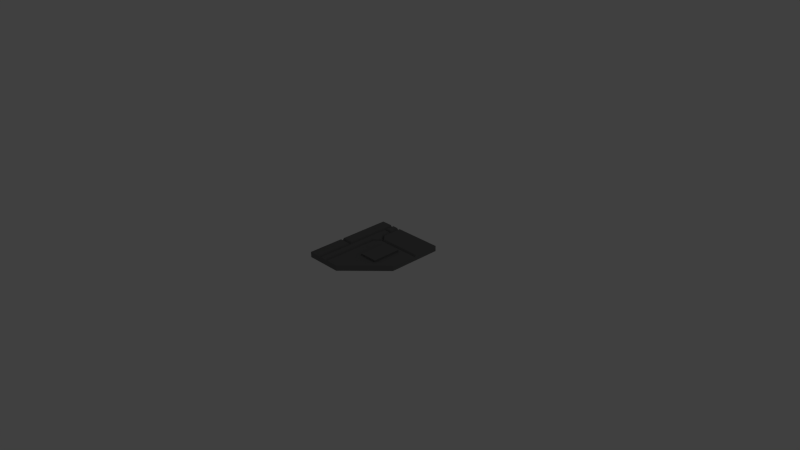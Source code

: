 # Source: PNL_S_D_2.blend  (saved by Blender 2.69.0; exported with 4.5.12 LTS)
import bpy
from mathutils import Matrix  # noqa: F401  (used for matrix-valued properties, if any)

bpy.ops.wm.read_factory_settings(use_empty=True)
scene = bpy.context.scene
scene.name = 'Scene'

# ---- collections
col_collection_1 = bpy.data.collections.new('Collection 1'); scene.collection.children.link(col_collection_1)

# ---- materials (node trees are filled in below, after node groups)
mat_material = bpy.data.materials.new('Material')
mat_material.alpha_threshold = 0.0
mat_material.use_transparent_shadow = False
mat_material.diffuse_color = (0.1679, 0.1679, 0.1679, 1.0)
mat_material.roughness = 0.5
mat_material.line_color = (0.0, 0.0, 0.0, 1.0)
mat_material_001 = bpy.data.materials.new('Material.001')
mat_material_001.alpha_threshold = 0.0
mat_material_001.use_transparent_shadow = False
mat_material_001.roughness = 0.5
mat_material_001.line_color = (0.0, 0.0, 0.0, 1.0)

# ---- material node trees

# ---- world
world_world = bpy.data.worlds.new('World'); scene.world = world_world
world_world.color = (0.05088, 0.05088, 0.05088)
world_world.use_sun_shadow = False
world_world.sun_shadow_jitter_overblur = 0.0
world_world.cycles.sampling_method = 'MANUAL'
world_world.cycles.sample_map_resolution = 256

# ---- cameras
cam_camera = bpy.data.cameras.new('Camera')
cam_camera.clip_end = 100.0
cam_camera.lens = 35.0
cam_camera.sensor_width = 32.0
cam_camera.sensor_height = 18.0
cam_camera.ortho_scale = 7.314
cam_camera.dof.focus_distance = 0.0
cam_camera.dof.aperture_fstop = 128.0

# ---- lights
light_lamp = bpy.data.lights.new('Lamp', 'POINT')
light_lamp.transmission_factor = 0.0
light_lamp.cutoff_distance = 30.0
light_lamp.energy = 100.0
light_lamp.shadow_buffer_clip_start = 1.001
light_lamp.shadow_soft_size = 0.1
light_lamp.shadow_maximum_resolution = 0.006
light_lamp.use_absolute_resolution = True
light_lamp.cycles.use_multiple_importance_sampling = False

# ---- meshes
me_cube = bpy.data.meshes.new('Cube')
me_cube.from_pydata([(-0.5, 0.625, 0.0), (0.5, -0.125, 0.0), (-0.5, -0.625, 0.0), (0.5, 0.625, 0.0), (-0.5, -0.625, 0.075), (0.5, -0.125, 0.075), (-0.5, 0.625, 0.075), (0.5, 0.625, 0.075), (0.0, -0.625, 0.0), (0.0, 0.625, 0.0), (0.0, -0.625, 0.075), (0.0, 0.625, 0.075), (0.5, 0.25, 0.0), (-0.5, 0.25, 0.075), (-0.5, 0.25, 0.0), (-0.175, 0.625, 0.075), (-0.175, 0.15, 0.075), (0.5, 0.35, 0.0), (0.5, 0.35, 0.075), (0.0, 0.35, 0.075), (-0.5, 0.35, 0.075), (-0.5, 0.35, 0.0), (-0.5, 0.15, 0.075), (-0.175, 0.35, 0.075), (0.5, 0.15, 0.0), (0.5, 0.15, 0.075), (-0.5, 0.15, 0.05), (-0.5, 0.35, 0.05), (-0.2, -0.625, 0.05), (0.5, 0.15, 0.05), (0.0, 0.15, 0.075), (-0.2, 0.625, 0.0), (-0.1, 0.225, 0.075), (-0.2, -0.625, 0.0), (-0.225, -0.625, 0.075), (0.5, 0.35, 0.05), (0.0, 0.25, 0.05), (-0.5, 0.25, 0.05), (0.5, 0.275, 0.075), (0.0, 0.275, 0.075), (0.5, 0.25, 0.05), (0.0, -0.625, 0.05), (0.0, 0.625, 0.05), (0.5, -0.125, 0.05), (-0.5, 0.15, 0.0), (-0.5, 0.625, 0.05), (-0.5, -0.625, 0.05), (0.5, 0.625, 0.05), (-0.175, -0.625, 0.075), (-0.2, 0.625, 0.05), (-0.2, 0.15, 0.05), (-0.2, 0.35, 0.05), (-0.1, 0.25, 0.05), (-0.1, 0.275, 0.075), (-0.225, 0.625, 0.075), (-0.225, 0.15, 0.075), (-0.225, 0.35, 0.075), (-0.125, 0.25, 0.075), (0.0, 0.225, 0.075), (0.5, 0.225, 0.075), (-0.325, 0.625, 0.0), (-0.325, -0.625, 0.0), (-0.35, 0.15, 0.075), (-0.35, 0.25, 0.075), (-0.35, 0.35, 0.075), (-0.3, -0.625, 0.075), (-0.3, 0.625, 0.075), (-0.3, 0.15, 0.075), (-0.3, 0.35, 0.075), (-0.3, 0.25, 0.075), (-0.325, -0.625, 0.05), (-0.325, 0.625, 0.05), (-0.325, 0.15, 0.05), (-0.325, 0.35, 0.05), (-0.325, 0.25, 0.05), (-0.35, -0.625, 0.075), (-0.35, 0.625, 0.075), (0.5, 0.4875, 0.0), (0.5, 0.4875, 0.075), (0.0, 0.4875, 0.075), (-0.5, 0.4875, 0.075), (-0.5, 0.4875, 0.0), (-0.2, 0.4875, 0.05), (-0.5, 0.4875, 0.05), (0.5, 0.4875, 0.05), (-0.175, 0.4875, 0.075), (-0.225, 0.5125, 0.075), (-0.3, 0.5125, 0.075), (-0.325, 0.4875, 0.05), (-0.35, 0.4875, 0.075), (-0.225, 0.4625, 0.075), (-0.3, 0.4625, 0.075), (-0.5, -0.125, 0.075), (0.5, -0.1, 0.0), (0.5, -0.1, 0.075), (-0.175, -0.1, 0.075), (-0.5, -0.1, 0.05), (0.5, -0.1, 0.05), (-0.5, -0.1, 0.0), (0.0, -0.1, 0.075), (-0.2, -0.1, 0.05), (-0.225, -0.1, 0.075), (-0.3, -0.1, 0.075), (-0.325, -0.1, 0.05), (-0.35, -0.075, 0.075), (-0.5, -0.075, 0.075), (-0.35, -0.125, 0.075), (0.025, 0.175, 0.075), (0.025, -0.225, 0.075), (0.275, 0.175, 0.075), (0.275, -0.225, 0.075), (0.025, 0.175, 0.1), (0.025, -0.225, 0.1), (0.275, 0.175, 0.1), (0.275, -0.225, 0.1)], [], [(84, 47, 7, 78), (52, 51, 56, 57), (42, 11, 7, 47), (79, 78, 7, 11), (50, 52, 57, 55), (43, 5, 10, 41), (82, 49, 54, 86), (12, 17, 35, 40), (85, 15, 49, 82), (53, 23, 51, 52), (39, 38, 18, 19), (8, 41, 28, 33), (83, 27, 20, 80), (16, 32, 52, 50), (97, 29, 25, 94), (14, 44, 26, 37), (21, 14, 37, 27), (98, 2, 46, 96), (40, 36, 58, 59), (93, 24, 29, 97), (81, 21, 27, 83), (1, 43, 41, 8), (100, 50, 55, 101), (9, 42, 47, 3), (77, 3, 47, 84), (49, 15, 11, 42), (96, 46, 4, 92), (27, 37, 13, 20), (37, 26, 22, 13), (99, 94, 25, 30), (85, 79, 11, 15), (53, 39, 19, 23), (95, 99, 30, 16), (41, 10, 48, 28), (31, 49, 42, 9), (95, 16, 50, 100), (38, 39, 36, 40), (102, 101, 55, 67), (87, 86, 54, 66), (67, 55, 57, 69), (69, 57, 56, 68), (24, 12, 40, 29), (29, 40, 59, 25), (30, 25, 59, 58), (40, 35, 18, 38), (36, 52, 32, 58), (16, 30, 58, 32), (39, 53, 52, 36), (22, 62, 63, 13), (13, 63, 64, 20), (69, 68, 73, 74), (67, 69, 74, 72), (87, 66, 71, 88), (102, 67, 72, 103), (70, 75, 4, 46), (71, 66, 54, 49), (61, 70, 46, 2), (60, 71, 49, 31), (28, 34, 65, 70), (45, 6, 76, 71), (33, 28, 70, 61), (0, 45, 71, 60), (105, 104, 62, 22), (80, 89, 76, 6), (74, 73, 64, 63), (72, 74, 63, 62), (88, 71, 76, 89), (103, 72, 62, 104), (35, 84, 78, 18), (19, 18, 78, 79), (51, 82, 90, 56), (23, 85, 82, 51), (45, 83, 80, 6), (0, 81, 83, 45), (17, 77, 84, 35), (23, 19, 79, 85), (68, 56, 90, 91), (68, 91, 88, 73), (20, 64, 89, 80), (73, 88, 89, 64), (82, 86, 87, 88), (82, 88, 91, 90), (43, 97, 94, 5), (44, 98, 96, 26), (1, 93, 97, 43), (28, 100, 101, 34), (26, 96, 105, 22), (10, 5, 94, 99), (48, 10, 99, 95), (48, 95, 100, 28), (65, 34, 101, 102), (65, 102, 103, 70), (4, 75, 106, 92), (70, 103, 106, 75), (105, 96, 103, 104), (92, 106, 103, 96), (114, 113, 111, 112), (110, 109, 113, 114), (108, 110, 114, 112), (109, 107, 111, 113), (107, 108, 112, 111)])
_uv = me_cube.uv_layers.new(name='UVMap.001')
_uv.uv.foreach_set('vector', [0.9238, 0.6224, 0.9238, 0.5633, 0.9345, 0.5633, 0.9345, 0.6224, 0.2388, 0.2517, 0.187, 0.1999, 0.187, 0.187, 0.2388, 0.2388, 0.913, 0.2594, 0.9023, 0.2594, 0.9023, 0.04448, 0.913, 0.04448, 0.1157, 0.3035, 0.1157, 0.5626, 0.04448, 0.5626, 0.04448, 0.3035, 0.2906, 0.1999, 0.2388, 0.2517, 0.2388, 0.2388, 0.2906, 0.187, 0.6706, 0.9555, 0.6599, 0.9555, 0.6599, 0.6515, 0.6706, 0.6515, 0.1157, 0.1999, 0.04448, 0.1999, 0.04448, 0.187, 0.1028, 0.187, 0.9023, 0.7245, 0.9023, 0.6816, 0.9238, 0.6816, 0.9238, 0.7245, 0.1157, 0.2129, 0.04448, 0.2129, 0.04448, 0.1999, 0.1157, 0.1999, 0.2258, 0.2517, 0.187, 0.2129, 0.187, 0.1999, 0.2388, 0.2517, 0.2258, 0.3035, 0.2258, 0.5626, 0.187, 0.5626, 0.187, 0.3035, 0.5387, 0.6515, 0.5602, 0.6515, 0.5602, 0.7375, 0.5387, 0.7375, 0.8026, 0.5228, 0.8026, 0.4636, 0.8133, 0.4636, 0.8133, 0.5227, 0.2906, 0.2129, 0.2517, 0.2517, 0.2388, 0.2517, 0.2906, 0.1999, 0.9238, 0.875, 0.9238, 0.7675, 0.9345, 0.7675, 0.9345, 0.875, 0.7811, 0.4207, 0.7811, 0.3777, 0.8026, 0.3777, 0.8026, 0.4207, 0.7811, 0.4636, 0.7811, 0.4207, 0.8026, 0.4207, 0.8026, 0.4636, 0.7811, 0.2702, 0.7811, 0.04448, 0.8026, 0.04448, 0.8026, 0.2702, 0.2388, 0.5626, 0.2388, 0.3035, 0.2517, 0.3035, 0.2517, 0.5626, 0.9023, 0.875, 0.9023, 0.7675, 0.9238, 0.7675, 0.9238, 0.875, 0.7811, 0.5228, 0.7811, 0.4636, 0.8026, 0.4636, 0.8026, 0.5228, 0.6921, 0.9555, 0.6706, 0.9555, 0.6706, 0.6515, 0.6921, 0.6515, 0.4201, 0.1999, 0.2906, 0.1999, 0.2906, 0.187, 0.4201, 0.187, 0.9345, 0.2594, 0.913, 0.2594, 0.913, 0.04448, 0.9345, 0.04448, 0.9023, 0.6224, 0.9023, 0.5633, 0.9238, 0.5633, 0.9238, 0.6224, 0.913, 0.3454, 0.9023, 0.3347, 0.9023, 0.2594, 0.913, 0.2594, 0.8026, 0.2702, 0.8026, 0.04448, 0.8133, 0.04448, 0.8133, 0.2594, 0.8026, 0.4636, 0.8026, 0.4207, 0.8133, 0.4207, 0.8133, 0.4636, 0.8026, 0.4207, 0.8026, 0.3777, 0.8133, 0.3777, 0.8133, 0.4207, 0.4201, 0.3035, 0.4201, 0.5626, 0.2906, 0.5626, 0.2906, 0.3035, 0.1157, 0.2129, 0.1157, 0.3035, 0.04448, 0.3035, 0.04448, 0.2129, 0.2258, 0.2517, 0.2258, 0.3035, 0.187, 0.3035, 0.187, 0.2129, 0.4201, 0.2129, 0.4201, 0.3035, 0.2906, 0.3035, 0.2906, 0.2129, 0.5602, 0.6515, 0.5709, 0.6515, 0.5709, 0.7268, 0.5602, 0.7375, 0.9345, 0.3454, 0.913, 0.3454, 0.913, 0.2594, 0.9345, 0.2594, 0.4201, 0.2129, 0.2906, 0.2129, 0.2906, 0.1999, 0.4201, 0.1999, 0.2258, 0.5626, 0.2258, 0.3035, 0.2388, 0.3035, 0.2388, 0.5626, 0.4201, 0.1481, 0.4201, 0.187, 0.2906, 0.187, 0.2906, 0.1481, 0.1028, 0.1481, 0.1028, 0.187, 0.04448, 0.187, 0.04448, 0.1481, 0.2906, 0.1481, 0.2906, 0.187, 0.2388, 0.2388, 0.2388, 0.1481, 0.2388, 0.1481, 0.2388, 0.2388, 0.187, 0.187, 0.187, 0.1481, 0.9023, 0.7675, 0.9023, 0.7245, 0.9238, 0.7245, 0.9238, 0.7675, 0.9238, 0.7675, 0.9238, 0.7245, 0.9345, 0.7353, 0.9345, 0.7675, 0.2906, 0.3035, 0.2906, 0.5626, 0.2517, 0.5626, 0.2517, 0.3035, 0.9238, 0.7245, 0.9238, 0.6816, 0.9345, 0.6816, 0.9345, 0.7138, 0.2388, 0.3035, 0.2388, 0.2517, 0.2517, 0.2517, 0.2517, 0.3035, 0.2906, 0.2129, 0.2906, 0.3035, 0.2517, 0.3035, 0.2517, 0.2517, 0.2258, 0.3035, 0.2258, 0.2517, 0.2388, 0.2517, 0.2388, 0.3035, 0.2906, 0.04448, 0.2906, 0.1222, 0.2388, 0.1222, 0.2388, 0.04448, 0.2388, 0.04448, 0.2388, 0.1222, 0.187, 0.1222, 0.187, 0.04448, 0.2388, 0.1481, 0.187, 0.1481, 0.187, 0.1351, 0.2388, 0.1351, 0.2906, 0.1481, 0.2388, 0.1481, 0.2388, 0.1351, 0.2906, 0.1351, 0.1028, 0.1481, 0.04448, 0.1481, 0.04448, 0.1351, 0.1157, 0.1351, 0.4201, 0.1481, 0.2906, 0.1481, 0.2906, 0.1351, 0.4201, 0.1351, 0.5602, 0.7913, 0.5709, 0.802, 0.5709, 0.8665, 0.5602, 0.8665, 0.913, 0.3991, 0.9023, 0.3884, 0.9023, 0.3562, 0.913, 0.3454, 0.5387, 0.7913, 0.5602, 0.7913, 0.5602, 0.8665, 0.5387, 0.8665, 0.9345, 0.3991, 0.913, 0.3991, 0.913, 0.3454, 0.9345, 0.3454, 0.5602, 0.7375, 0.5709, 0.7483, 0.5709, 0.7805, 0.5602, 0.7913, 0.913, 0.4744, 0.9023, 0.4744, 0.9023, 0.4099, 0.913, 0.3991, 0.5387, 0.7375, 0.5602, 0.7375, 0.5602, 0.7913, 0.5387, 0.7913, 0.9345, 0.4744, 0.913, 0.4744, 0.913, 0.3991, 0.9345, 0.3991, 0.4072, 0.04448, 0.4072, 0.1222, 0.2906, 0.1222, 0.2906, 0.04448, 0.1157, 0.04448, 0.1157, 0.1222, 0.04448, 0.1222, 0.04448, 0.04448, 0.2388, 0.1351, 0.187, 0.1351, 0.187, 0.1222, 0.2388, 0.1222, 0.2906, 0.1351, 0.2388, 0.1351, 0.2388, 0.1222, 0.2906, 0.1222, 0.1157, 0.1351, 0.04448, 0.1351, 0.04448, 0.1222, 0.1157, 0.1222, 0.4201, 0.1351, 0.2906, 0.1351, 0.2906, 0.1222, 0.4072, 0.1222, 0.9238, 0.6816, 0.9238, 0.6224, 0.9345, 0.6224, 0.9345, 0.6816, 0.187, 0.3035, 0.187, 0.5626, 0.1157, 0.5626, 0.1157, 0.3035, 0.187, 0.1999, 0.1157, 0.1999, 0.1287, 0.187, 0.187, 0.187, 0.187, 0.2129, 0.1157, 0.2129, 0.1157, 0.1999, 0.187, 0.1999, 0.8026, 0.5819, 0.8026, 0.5228, 0.8133, 0.5227, 0.8133, 0.5819, 0.7811, 0.5819, 0.7811, 0.5228, 0.8026, 0.5228, 0.8026, 0.5819, 0.9023, 0.6816, 0.9023, 0.6224, 0.9238, 0.6224, 0.9238, 0.6816, 0.187, 0.2129, 0.187, 0.3035, 0.1157, 0.3035, 0.1157, 0.2129, 0.187, 0.1481, 0.187, 0.187, 0.1287, 0.187, 0.1287, 0.1481, 0.187, 0.1481, 0.1287, 0.1481, 0.1157, 0.1351, 0.187, 0.1351, 0.187, 0.04448, 0.187, 0.1222, 0.1157, 0.1222, 0.1157, 0.04448, 0.187, 0.1351, 0.1157, 0.1351, 0.1157, 0.1222, 0.187, 0.1222, 0.1157, 0.1999, 0.1028, 0.187, 0.1028, 0.1481, 0.1157, 0.1351, 0.1157, 0.1999, 0.1157, 0.1351, 0.1287, 0.1481, 0.1287, 0.187, 0.9238, 0.8858, 0.9238, 0.875, 0.9345, 0.875, 0.9345, 0.8858, 0.7811, 0.3777, 0.7811, 0.2702, 0.8026, 0.2702, 0.8026, 0.3777, 0.9023, 0.8858, 0.9023, 0.875, 0.9238, 0.875, 0.9238, 0.8858, 0.6921, 0.1999, 0.4201, 0.1999, 0.4201, 0.187, 0.6921, 0.187, 0.8026, 0.3777, 0.8026, 0.2702, 0.8133, 0.2809, 0.8133, 0.3777, 0.6921, 0.3035, 0.4331, 0.5626, 0.4201, 0.5626, 0.4201, 0.3035, 0.6921, 0.2129, 0.6921, 0.3035, 0.4201, 0.3035, 0.4201, 0.2129, 0.6921, 0.2129, 0.4201, 0.2129, 0.4201, 0.1999, 0.6921, 0.1999, 0.6921, 0.1481, 0.6921, 0.187, 0.4201, 0.187, 0.4201, 0.1481, 0.6921, 0.1481, 0.4201, 0.1481, 0.4201, 0.1351, 0.6921, 0.1351, 0.6921, 0.04448, 0.6921, 0.1222, 0.4331, 0.1222, 0.4331, 0.04448, 0.6921, 0.1351, 0.4201, 0.1351, 0.4331, 0.1222, 0.6921, 0.1222, 0.4072, 0.04448, 0.4201, 0.04448, 0.4201, 0.1351, 0.4072, 0.1222, 0.4331, 0.04448, 0.4331, 0.1222, 0.4201, 0.1351, 0.4201, 0.04448, 0.1627, 0.6623, 0.1627, 0.8342, 0.05523, 0.8342, 0.05523, 0.6623, 0.1734, 0.6623, 0.1734, 0.8342, 0.1627, 0.8342, 0.1627, 0.6623, 0.05523, 0.6515, 0.1627, 0.6515, 0.1627, 0.6623, 0.05523, 0.6623, 0.1627, 0.845, 0.05523, 0.845, 0.05523, 0.8342, 0.1627, 0.8342, 0.04448, 0.8342, 0.04448, 0.6623, 0.05523, 0.6623, 0.05523, 0.8342])
_uv.active_render = True
_uv = me_cube.uv_layers.new(name='UV coord')
_uv.uv.foreach_set('vector', [0.9238, 0.6224, 0.9238, 0.5633, 0.9345, 0.5633, 0.9345, 0.6224, 0.2388, 0.2517, 0.187, 0.1999, 0.187, 0.187, 0.2388, 0.2388, 0.913, 0.2594, 0.9023, 0.2594, 0.9023, 0.04448, 0.913, 0.04448, 0.1157, 0.3035, 0.1157, 0.5626, 0.04448, 0.5626, 0.04448, 0.3035, 0.2906, 0.1999, 0.2388, 0.2517, 0.2388, 0.2388, 0.2906, 0.187, 0.6706, 0.9555, 0.6599, 0.9555, 0.6599, 0.6515, 0.6706, 0.6515, 0.1157, 0.1999, 0.04448, 0.1999, 0.04448, 0.187, 0.1028, 0.187, 0.9023, 0.7245, 0.9023, 0.6816, 0.9238, 0.6816, 0.9238, 0.7245, 0.1157, 0.2129, 0.04448, 0.2129, 0.04448, 0.1999, 0.1157, 0.1999, 0.2258, 0.2517, 0.187, 0.2129, 0.187, 0.1999, 0.2388, 0.2517, 0.2258, 0.3035, 0.2258, 0.5626, 0.187, 0.5626, 0.187, 0.3035, 0.5387, 0.6515, 0.5602, 0.6515, 0.5602, 0.7375, 0.5387, 0.7375, 0.8026, 0.5228, 0.8026, 0.4636, 0.8133, 0.4636, 0.8133, 0.5227, 0.2906, 0.2129, 0.2517, 0.2517, 0.2388, 0.2517, 0.2906, 0.1999, 0.9238, 0.875, 0.9238, 0.7675, 0.9345, 0.7675, 0.9345, 0.875, 0.7811, 0.4207, 0.7811, 0.3777, 0.8026, 0.3777, 0.8026, 0.4207, 0.7811, 0.4636, 0.7811, 0.4207, 0.8026, 0.4207, 0.8026, 0.4636, 0.7811, 0.2702, 0.7811, 0.04448, 0.8026, 0.04448, 0.8026, 0.2702, 0.2388, 0.5626, 0.2388, 0.3035, 0.2517, 0.3035, 0.2517, 0.5626, 0.9023, 0.875, 0.9023, 0.7675, 0.9238, 0.7675, 0.9238, 0.875, 0.7811, 0.5228, 0.7811, 0.4636, 0.8026, 0.4636, 0.8026, 0.5228, 0.6921, 0.9555, 0.6706, 0.9555, 0.6706, 0.6515, 0.6921, 0.6515, 0.4201, 0.1999, 0.2906, 0.1999, 0.2906, 0.187, 0.4201, 0.187, 0.9345, 0.2594, 0.913, 0.2594, 0.913, 0.04448, 0.9345, 0.04448, 0.9023, 0.6224, 0.9023, 0.5633, 0.9238, 0.5633, 0.9238, 0.6224, 0.913, 0.3454, 0.9023, 0.3347, 0.9023, 0.2594, 0.913, 0.2594, 0.8026, 0.2702, 0.8026, 0.04448, 0.8133, 0.04448, 0.8133, 0.2594, 0.8026, 0.4636, 0.8026, 0.4207, 0.8133, 0.4207, 0.8133, 0.4636, 0.8026, 0.4207, 0.8026, 0.3777, 0.8133, 0.3777, 0.8133, 0.4207, 0.4201, 0.3035, 0.4201, 0.5626, 0.2906, 0.5626, 0.2906, 0.3035, 0.1157, 0.2129, 0.1157, 0.3035, 0.04448, 0.3035, 0.04448, 0.2129, 0.2258, 0.2517, 0.2258, 0.3035, 0.187, 0.3035, 0.187, 0.2129, 0.4201, 0.2129, 0.4201, 0.3035, 0.2906, 0.3035, 0.2906, 0.2129, 0.5602, 0.6515, 0.5709, 0.6515, 0.5709, 0.7268, 0.5602, 0.7375, 0.9345, 0.3454, 0.913, 0.3454, 0.913, 0.2594, 0.9345, 0.2594, 0.4201, 0.2129, 0.2906, 0.2129, 0.2906, 0.1999, 0.4201, 0.1999, 0.2258, 0.5626, 0.2258, 0.3035, 0.2388, 0.3035, 0.2388, 0.5626, 0.4201, 0.1481, 0.4201, 0.187, 0.2906, 0.187, 0.2906, 0.1481, 0.1028, 0.1481, 0.1028, 0.187, 0.04448, 0.187, 0.04448, 0.1481, 0.2906, 0.1481, 0.2906, 0.187, 0.2388, 0.2388, 0.2388, 0.1481, 0.2388, 0.1481, 0.2388, 0.2388, 0.187, 0.187, 0.187, 0.1481, 0.9023, 0.7675, 0.9023, 0.7245, 0.9238, 0.7245, 0.9238, 0.7675, 0.9238, 0.7675, 0.9238, 0.7245, 0.9345, 0.7353, 0.9345, 0.7675, 0.2906, 0.3035, 0.2906, 0.5626, 0.2517, 0.5626, 0.2517, 0.3035, 0.9238, 0.7245, 0.9238, 0.6816, 0.9345, 0.6816, 0.9345, 0.7138, 0.2388, 0.3035, 0.2388, 0.2517, 0.2517, 0.2517, 0.2517, 0.3035, 0.2906, 0.2129, 0.2906, 0.3035, 0.2517, 0.3035, 0.2517, 0.2517, 0.2258, 0.3035, 0.2258, 0.2517, 0.2388, 0.2517, 0.2388, 0.3035, 0.2906, 0.04448, 0.2906, 0.1222, 0.2388, 0.1222, 0.2388, 0.04448, 0.2388, 0.04448, 0.2388, 0.1222, 0.187, 0.1222, 0.187, 0.04448, 0.2388, 0.1481, 0.187, 0.1481, 0.187, 0.1351, 0.2388, 0.1351, 0.2906, 0.1481, 0.2388, 0.1481, 0.2388, 0.1351, 0.2906, 0.1351, 0.1028, 0.1481, 0.04448, 0.1481, 0.04448, 0.1351, 0.1157, 0.1351, 0.4201, 0.1481, 0.2906, 0.1481, 0.2906, 0.1351, 0.4201, 0.1351, 0.5602, 0.7913, 0.5709, 0.802, 0.5709, 0.8665, 0.5602, 0.8665, 0.913, 0.3991, 0.9023, 0.3884, 0.9023, 0.3562, 0.913, 0.3454, 0.5387, 0.7913, 0.5602, 0.7913, 0.5602, 0.8665, 0.5387, 0.8665, 0.9345, 0.3991, 0.913, 0.3991, 0.913, 0.3454, 0.9345, 0.3454, 0.5602, 0.7375, 0.5709, 0.7483, 0.5709, 0.7805, 0.5602, 0.7913, 0.913, 0.4744, 0.9023, 0.4744, 0.9023, 0.4099, 0.913, 0.3991, 0.5387, 0.7375, 0.5602, 0.7375, 0.5602, 0.7913, 0.5387, 0.7913, 0.9345, 0.4744, 0.913, 0.4744, 0.913, 0.3991, 0.9345, 0.3991, 0.4072, 0.04448, 0.4072, 0.1222, 0.2906, 0.1222, 0.2906, 0.04448, 0.1157, 0.04448, 0.1157, 0.1222, 0.04448, 0.1222, 0.04448, 0.04448, 0.2388, 0.1351, 0.187, 0.1351, 0.187, 0.1222, 0.2388, 0.1222, 0.2906, 0.1351, 0.2388, 0.1351, 0.2388, 0.1222, 0.2906, 0.1222, 0.1157, 0.1351, 0.04448, 0.1351, 0.04448, 0.1222, 0.1157, 0.1222, 0.4201, 0.1351, 0.2906, 0.1351, 0.2906, 0.1222, 0.4072, 0.1222, 0.9238, 0.6816, 0.9238, 0.6224, 0.9345, 0.6224, 0.9345, 0.6816, 0.187, 0.3035, 0.187, 0.5626, 0.1157, 0.5626, 0.1157, 0.3035, 0.187, 0.1999, 0.1157, 0.1999, 0.1287, 0.187, 0.187, 0.187, 0.187, 0.2129, 0.1157, 0.2129, 0.1157, 0.1999, 0.187, 0.1999, 0.8026, 0.5819, 0.8026, 0.5228, 0.8133, 0.5227, 0.8133, 0.5819, 0.7811, 0.5819, 0.7811, 0.5228, 0.8026, 0.5228, 0.8026, 0.5819, 0.9023, 0.6816, 0.9023, 0.6224, 0.9238, 0.6224, 0.9238, 0.6816, 0.187, 0.2129, 0.187, 0.3035, 0.1157, 0.3035, 0.1157, 0.2129, 0.187, 0.1481, 0.187, 0.187, 0.1287, 0.187, 0.1287, 0.1481, 0.187, 0.1481, 0.1287, 0.1481, 0.1157, 0.1351, 0.187, 0.1351, 0.187, 0.04448, 0.187, 0.1222, 0.1157, 0.1222, 0.1157, 0.04448, 0.187, 0.1351, 0.1157, 0.1351, 0.1157, 0.1222, 0.187, 0.1222, 0.1157, 0.1999, 0.1028, 0.187, 0.1028, 0.1481, 0.1157, 0.1351, 0.1157, 0.1999, 0.1157, 0.1351, 0.1287, 0.1481, 0.1287, 0.187, 0.9238, 0.8858, 0.9238, 0.875, 0.9345, 0.875, 0.9345, 0.8858, 0.7811, 0.3777, 0.7811, 0.2702, 0.8026, 0.2702, 0.8026, 0.3777, 0.9023, 0.8858, 0.9023, 0.875, 0.9238, 0.875, 0.9238, 0.8858, 0.6921, 0.1999, 0.4201, 0.1999, 0.4201, 0.187, 0.6921, 0.187, 0.8026, 0.3777, 0.8026, 0.2702, 0.8133, 0.2809, 0.8133, 0.3777, 0.6921, 0.3035, 0.4331, 0.5626, 0.4201, 0.5626, 0.4201, 0.3035, 0.6921, 0.2129, 0.6921, 0.3035, 0.4201, 0.3035, 0.4201, 0.2129, 0.6921, 0.2129, 0.4201, 0.2129, 0.4201, 0.1999, 0.6921, 0.1999, 0.6921, 0.1481, 0.6921, 0.187, 0.4201, 0.187, 0.4201, 0.1481, 0.6921, 0.1481, 0.4201, 0.1481, 0.4201, 0.1351, 0.6921, 0.1351, 0.6921, 0.04448, 0.6921, 0.1222, 0.4331, 0.1222, 0.4331, 0.04448, 0.6921, 0.1351, 0.4201, 0.1351, 0.4331, 0.1222, 0.6921, 0.1222, 0.4072, 0.04448, 0.4201, 0.04448, 0.4201, 0.1351, 0.4072, 0.1222, 0.4331, 0.04448, 0.4331, 0.1222, 0.4201, 0.1351, 0.4201, 0.04448, 0.1627, 0.6623, 0.1627, 0.8342, 0.05523, 0.8342, 0.05523, 0.6623, 0.1734, 0.6623, 0.1734, 0.8342, 0.1627, 0.8342, 0.1627, 0.6623, 0.05523, 0.6515, 0.1627, 0.6515, 0.1627, 0.6623, 0.05523, 0.6623, 0.1627, 0.845, 0.05523, 0.845, 0.05523, 0.8342, 0.1627, 0.8342, 0.04448, 0.8342, 0.04448, 0.6623, 0.05523, 0.6623, 0.05523, 0.8342])
me_cube.materials.append(mat_material)
me_cube.materials.append(mat_material_001)
me_cube.use_remesh_preserve_volume = False
me_cube.use_remesh_preserve_attributes = False
me_cube.use_mirror_vertex_groups = False
me_cube.update()

# ---- objects
ob_pnl_s_d_2 = bpy.data.objects.new('PNL_S_D_2', me_cube)
ob_lamp = bpy.data.objects.new('Lamp', light_lamp)
ob_camera = bpy.data.objects.new('Camera', cam_camera)

# ---- transforms, parenting, visibility, modifiers, constraints
ob_pnl_s_d_2.location = (0.0, 0.0, 0.0)
ob_pnl_s_d_2.lock_rotations_4d = False
ob_pnl_s_d_2.empty_display_type = 'ARROWS'
ob_pnl_s_d_2.lineart.crease_threshold = 0.0
ob_lamp.location = (9.0, 3.0, 10.0)
ob_lamp.lock_rotations_4d = False
ob_lamp.empty_display_type = 'ARROWS'
ob_lamp.color = (0.0, 0.0, 0.0, 0.0)
ob_lamp.hide_viewport = True
ob_lamp.lineart.crease_threshold = 0.0
ob_camera.location = (7.481, -6.508, 5.344)
ob_camera.rotation_euler = (1.109, 0.01082, 0.8149)
ob_camera.lock_rotations_4d = False
ob_camera.empty_display_type = 'ARROWS'
ob_camera.color = (0.0, 0.0, 0.0, 0.0)
ob_camera.hide_viewport = True
ob_camera.display_type = 'WIRE'
ob_camera.lineart.crease_threshold = 0.0

# ---- collection membership
col_collection_1.objects.link(ob_pnl_s_d_2)
col_collection_1.objects.link(ob_lamp)
col_collection_1.objects.link(ob_camera)

# ---- scene / render settings (as saved in the file)
scene.camera = ob_camera
scene.frame_start = 1; scene.frame_end = 250; scene.frame_set(1)
scene.render.engine = 'BLENDER_EEVEE_NEXT'
scene.render.image_settings.compression = 90
scene.render.resolution_percentage = 50
scene.render.dither_intensity = 0.0
scene.cycles.use_denoising = False
scene.cycles.samples = 10
scene.cycles.sampling_pattern = 'TABULATED_SOBOL'
scene.cycles.light_sampling_threshold = 0.0
scene.cycles.use_adaptive_sampling = False
scene.cycles.use_light_tree = False
scene.cycles.blur_glossy = 0.0
scene.cycles.volume_bounces = 1
scene.cycles.pixel_filter_type = 'GAUSSIAN'
scene.cycles.sample_clamp_indirect = 0.0
scene.view_settings.view_transform = 'Standard'
bpy.context.view_layer.update()
